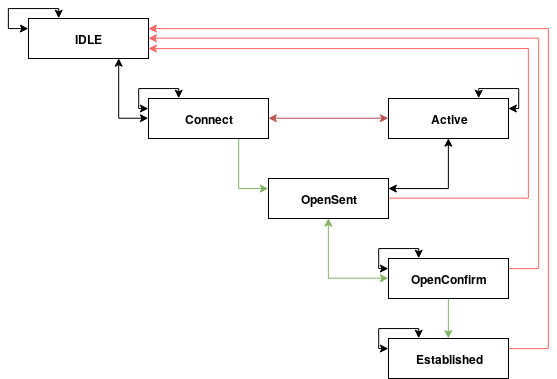

The diagram above was exported from draw.io. Its source (the exported page's mxGraphModel, read from the mxfile embedded in the PNG):
<mxGraphModel dx="1116" dy="592" grid="1" gridSize="10" guides="1" tooltips="1" connect="1" arrows="1" fold="1" page="1" pageScale="1" pageWidth="1169" pageHeight="827" math="0" shadow="0">
  <root>
    <mxCell id="0" />
    <mxCell id="1" parent="0" />
    <mxCell id="2" style="edgeStyle=orthogonalEdgeStyle;rounded=0;orthogonalLoop=1;jettySize=auto;html=1;exitX=0.75;exitY=1;exitDx=0;exitDy=0;entryX=0;entryY=0.5;entryDx=0;entryDy=0;startArrow=classic;startFill=1;" edge="1" source="3" target="6" parent="1">
      <mxGeometry relative="1" as="geometry" />
    </mxCell>
    <mxCell id="3" value="IDLE" style="rounded=0;whiteSpace=wrap;html=1;fontStyle=1" vertex="1" parent="1">
      <mxGeometry x="160" y="120" width="120" height="40" as="geometry" />
    </mxCell>
    <mxCell id="4" style="edgeStyle=orthogonalEdgeStyle;rounded=0;orthogonalLoop=1;jettySize=auto;html=1;exitX=1;exitY=0.5;exitDx=0;exitDy=0;entryX=0;entryY=0.5;entryDx=0;entryDy=0;startArrow=classic;startFill=1;fillColor=#f8cecc;strokeColor=#b85450;" edge="1" source="6" target="10" parent="1">
      <mxGeometry relative="1" as="geometry" />
    </mxCell>
    <mxCell id="5" style="edgeStyle=orthogonalEdgeStyle;rounded=0;orthogonalLoop=1;jettySize=auto;html=1;exitX=0.75;exitY=1;exitDx=0;exitDy=0;entryX=0;entryY=0.25;entryDx=0;entryDy=0;startArrow=none;startFill=0;fillColor=#d5e8d4;strokeColor=#82b366;" edge="1" source="6" target="13" parent="1">
      <mxGeometry relative="1" as="geometry" />
    </mxCell>
    <mxCell id="6" value="Connect" style="rounded=0;whiteSpace=wrap;html=1;fontStyle=1" vertex="1" parent="1">
      <mxGeometry x="280" y="200" width="120" height="40" as="geometry" />
    </mxCell>
    <mxCell id="7" value="" style="endArrow=classic;html=1;exitX=0.5;exitY=0;exitDx=0;exitDy=0;entryX=0.5;entryY=0;entryDx=0;entryDy=0;" edge="1" source="3" target="3" parent="1">
      <mxGeometry width="50" height="50" relative="1" as="geometry">
        <mxPoint x="160" y="280" as="sourcePoint" />
        <mxPoint x="210" y="230" as="targetPoint" />
      </mxGeometry>
    </mxCell>
    <mxCell id="8" style="edgeStyle=orthogonalEdgeStyle;rounded=0;orthogonalLoop=1;jettySize=auto;html=1;exitX=0;exitY=0.25;exitDx=0;exitDy=0;entryX=0.25;entryY=0;entryDx=0;entryDy=0;startArrow=classic;startFill=1;" edge="1" source="3" target="3" parent="1">
      <mxGeometry relative="1" as="geometry">
        <Array as="points">
          <mxPoint x="140" y="130" />
          <mxPoint x="140" y="110" />
          <mxPoint x="190" y="110" />
        </Array>
      </mxGeometry>
    </mxCell>
    <mxCell id="9" style="edgeStyle=orthogonalEdgeStyle;rounded=0;orthogonalLoop=1;jettySize=auto;html=1;exitX=0.5;exitY=1;exitDx=0;exitDy=0;entryX=1;entryY=0.25;entryDx=0;entryDy=0;startArrow=classic;startFill=1;fillColor=#f8cecc;strokeColor=#000000;" edge="1" source="10" target="13" parent="1">
      <mxGeometry relative="1" as="geometry" />
    </mxCell>
    <mxCell id="10" value="Active" style="rounded=0;whiteSpace=wrap;html=1;fontStyle=1" vertex="1" parent="1">
      <mxGeometry x="520" y="200" width="120" height="40" as="geometry" />
    </mxCell>
    <mxCell id="11" style="edgeStyle=orthogonalEdgeStyle;rounded=0;orthogonalLoop=1;jettySize=auto;html=1;exitX=1;exitY=0.5;exitDx=0;exitDy=0;entryX=1;entryY=0.75;entryDx=0;entryDy=0;startArrow=none;startFill=0;endArrow=classic;endFill=1;fillColor=#f8cecc;strokeColor=#FF6666;" edge="1" source="13" target="3" parent="1">
      <mxGeometry relative="1" as="geometry">
        <Array as="points">
          <mxPoint x="660" y="300" />
          <mxPoint x="660" y="150" />
        </Array>
      </mxGeometry>
    </mxCell>
    <mxCell id="12" style="edgeStyle=orthogonalEdgeStyle;rounded=0;orthogonalLoop=1;jettySize=auto;html=1;exitX=0.5;exitY=1;exitDx=0;exitDy=0;entryX=0;entryY=0.5;entryDx=0;entryDy=0;startArrow=classic;startFill=1;endArrow=classic;endFill=1;strokeColor=#82b366;fillColor=#d5e8d4;" edge="1" source="13" target="16" parent="1">
      <mxGeometry relative="1" as="geometry" />
    </mxCell>
    <mxCell id="13" value="OpenSent" style="rounded=0;whiteSpace=wrap;html=1;fontStyle=1" vertex="1" parent="1">
      <mxGeometry x="400" y="280" width="120" height="40" as="geometry" />
    </mxCell>
    <mxCell id="14" style="edgeStyle=orthogonalEdgeStyle;rounded=0;orthogonalLoop=1;jettySize=auto;html=1;exitX=1;exitY=0.25;exitDx=0;exitDy=0;entryX=1;entryY=0.5;entryDx=0;entryDy=0;startArrow=none;startFill=0;endArrow=classic;endFill=1;strokeColor=#FF6666;fillColor=#f8cecc;" edge="1" source="16" target="3" parent="1">
      <mxGeometry relative="1" as="geometry">
        <Array as="points">
          <mxPoint x="670" y="370" />
          <mxPoint x="670" y="140" />
        </Array>
      </mxGeometry>
    </mxCell>
    <mxCell id="15" style="edgeStyle=orthogonalEdgeStyle;rounded=0;orthogonalLoop=1;jettySize=auto;html=1;exitX=0.5;exitY=1;exitDx=0;exitDy=0;startArrow=none;startFill=0;endArrow=classic;endFill=1;strokeColor=#82b366;fillColor=#d5e8d4;" edge="1" source="16" target="18" parent="1">
      <mxGeometry relative="1" as="geometry" />
    </mxCell>
    <mxCell id="16" value="OpenConfirm" style="rounded=0;whiteSpace=wrap;html=1;fontStyle=1" vertex="1" parent="1">
      <mxGeometry x="520" y="360" width="120" height="40" as="geometry" />
    </mxCell>
    <mxCell id="17" style="edgeStyle=orthogonalEdgeStyle;rounded=0;orthogonalLoop=1;jettySize=auto;html=1;exitX=1;exitY=0.25;exitDx=0;exitDy=0;entryX=1;entryY=0.25;entryDx=0;entryDy=0;startArrow=none;startFill=0;endArrow=classic;endFill=1;strokeColor=#FF6666;fillColor=#f8cecc;" edge="1" source="18" target="3" parent="1">
      <mxGeometry relative="1" as="geometry">
        <Array as="points">
          <mxPoint x="680" y="450" />
          <mxPoint x="680" y="130" />
        </Array>
      </mxGeometry>
    </mxCell>
    <mxCell id="18" value="Established" style="rounded=0;whiteSpace=wrap;html=1;fontStyle=1" vertex="1" parent="1">
      <mxGeometry x="520" y="440" width="120" height="40" as="geometry" />
    </mxCell>
    <mxCell id="19" style="edgeStyle=orthogonalEdgeStyle;rounded=0;orthogonalLoop=1;jettySize=auto;html=1;exitX=0;exitY=0.25;exitDx=0;exitDy=0;entryX=0.25;entryY=0;entryDx=0;entryDy=0;startArrow=classic;startFill=1;endArrow=classic;endFill=1;strokeColor=#000000;" edge="1" source="6" target="6" parent="1">
      <mxGeometry relative="1" as="geometry">
        <Array as="points">
          <mxPoint x="270" y="210" />
          <mxPoint x="270" y="190" />
          <mxPoint x="310" y="190" />
        </Array>
      </mxGeometry>
    </mxCell>
    <mxCell id="20" style="edgeStyle=orthogonalEdgeStyle;rounded=0;orthogonalLoop=1;jettySize=auto;html=1;exitX=0;exitY=0.25;exitDx=0;exitDy=0;entryX=0.25;entryY=0;entryDx=0;entryDy=0;startArrow=classic;startFill=1;endArrow=classic;endFill=1;strokeColor=#000000;" edge="1" source="16" target="16" parent="1">
      <mxGeometry relative="1" as="geometry">
        <Array as="points">
          <mxPoint x="510" y="370" />
          <mxPoint x="510" y="350" />
          <mxPoint x="550" y="350" />
        </Array>
      </mxGeometry>
    </mxCell>
    <mxCell id="21" style="edgeStyle=orthogonalEdgeStyle;rounded=0;orthogonalLoop=1;jettySize=auto;html=1;exitX=0;exitY=0.25;exitDx=0;exitDy=0;entryX=0.25;entryY=0;entryDx=0;entryDy=0;startArrow=classic;startFill=1;endArrow=classic;endFill=1;strokeColor=#000000;" edge="1" source="18" target="18" parent="1">
      <mxGeometry relative="1" as="geometry">
        <Array as="points">
          <mxPoint x="510" y="450" />
          <mxPoint x="510" y="430" />
          <mxPoint x="550" y="430" />
        </Array>
      </mxGeometry>
    </mxCell>
    <mxCell id="22" style="edgeStyle=orthogonalEdgeStyle;rounded=0;orthogonalLoop=1;jettySize=auto;html=1;exitX=1;exitY=0.25;exitDx=0;exitDy=0;entryX=0.75;entryY=0;entryDx=0;entryDy=0;startArrow=classic;startFill=1;endArrow=classic;endFill=1;strokeColor=#000000;" edge="1" source="10" target="10" parent="1">
      <mxGeometry relative="1" as="geometry">
        <Array as="points">
          <mxPoint x="650" y="210" />
          <mxPoint x="650" y="190" />
          <mxPoint x="610" y="190" />
        </Array>
      </mxGeometry>
    </mxCell>
  </root>
</mxGraphModel>